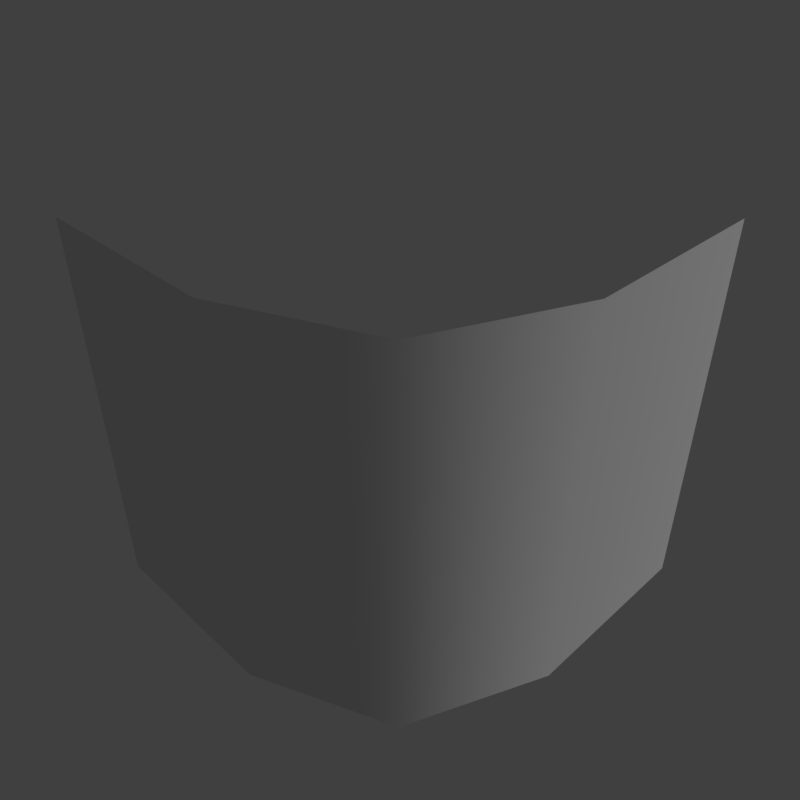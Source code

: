 # Source: wall_corner.blend  (saved by Blender 2.79.0; exported with 4.5.12 LTS)
import bpy
from mathutils import Matrix  # noqa: F401  (used for matrix-valued properties, if any)

bpy.ops.wm.read_factory_settings(use_empty=True)
scene = bpy.context.scene
scene.name = 'Scene'

# ---- collections
col_collection_1 = bpy.data.collections.new('Collection 1'); scene.collection.children.link(col_collection_1)

# ---- materials (node trees are filled in below, after node groups)
mat_ground = bpy.data.materials.new('ground')
mat_ground.alpha_threshold = 0.0
mat_ground.use_transparent_shadow = False
mat_ground.roughness = 0.5

# ---- material node trees

# ---- world
world_world = bpy.data.worlds.new('World'); scene.world = world_world
world_world.color = (0.05088, 0.05088, 0.05088)
world_world.use_sun_shadow = False
world_world.sun_shadow_jitter_overblur = 0.0
world_world.cycles.sampling_method = 'MANUAL'

# ---- cameras
cam_camera = bpy.data.cameras.new('Camera')
cam_camera.clip_end = 100.0
cam_camera.lens = 35.0
cam_camera.sensor_width = 32.0
cam_camera.sensor_height = 18.0
cam_camera.display_size = 2.0
cam_camera.dof.focus_distance = 0.0
cam_camera.dof.aperture_fstop = 128.0
cam_camera.dof.aperture_blades = 6

# ---- lights
light_hemi = bpy.data.lights.new('Hemi', 'SUN')
light_hemi.transmission_factor = 0.0
light_hemi.angle = 0.1993
light_hemi.energy = 1.0
light_hemi.shadow_buffer_clip_start = 0.5
light_hemi.shadow_soft_size = 0.1
light_hemi.shadow_cascade_max_distance = 1000.0

# ---- meshes
me_wallcornermesh = bpy.data.meshes.new('WallCornerMesh')
me_wallcornermesh.from_pydata([(1.0, 1.0, 0.0), (-1.0, -1.0, 0.0), (2.623e-06, -1.0, 0.0), (1.0, 8.345e-07, 0.0), (1.0, 1.0, -2.0), (-1.0, -1.0, -2.0), (2.623e-06, -1.0, -2.0), (1.0, 8.345e-07, -2.0), (0.7, -0.7, 0.0), (0.7, -0.7, -2.0)], [], [(3, 7, 4, 0), (1, 5, 6, 2), (8, 9, 7, 3), (2, 6, 9, 8)])
me_wallcornermesh.polygons.foreach_set('use_smooth', [True] * 4)
_uv = me_wallcornermesh.uv_layers.new(name='UVMap')
_uv.uv.foreach_set('vector', [0.8687, 0.9875, 0.8687, 0.5125, 0.9875, 0.5125, 0.9875, 0.9875, 0.5125, 0.9875, 0.5125, 0.5125, 0.6313, 0.5125, 0.6313, 0.9875, 0.75, 0.9875, 0.75, 0.5125, 0.8687, 0.5125, 0.8687, 0.9875, 0.6313, 0.9875, 0.6313, 0.5125, 0.75, 0.5125, 0.75, 0.9875])
me_wallcornermesh.materials.append(mat_ground)
me_wallcornermesh.use_remesh_preserve_volume = False
me_wallcornermesh.use_remesh_preserve_attributes = False
me_wallcornermesh.use_mirror_vertex_groups = False
me_wallcornermesh.use_paint_bone_selection = False
me_wallcornermesh.use_paint_mask = True
me_wallcornermesh.update()

# ---- objects
ob_camera = bpy.data.objects.new('Camera', cam_camera)
ob_hemi = bpy.data.objects.new('Hemi', light_hemi)
ob_wallcornermesh__col = bpy.data.objects.new('WallCornerMesh -col', me_wallcornermesh)

# ---- transforms, parenting, visibility, modifiers, constraints
ob_camera.location = (2.41, -2.382, 1.41)
ob_camera.rotation_euler = (0.9709, -3.135e-06, 0.7908)
ob_camera.hide_viewport = True
ob_camera.lineart.crease_threshold = 0.0
ob_hemi.location = (0.0, 0.0, 0.0)
ob_hemi.rotation_euler = (-0.588, 0.4478, -0.281)
ob_hemi.hide_viewport = True
ob_hemi.lineart.crease_threshold = 0.0
ob_wallcornermesh__col.location = (0.0, 0.0, 0.0)
ob_wallcornermesh__col.lineart.crease_threshold = 0.0

# ---- collection membership
col_collection_1.objects.link(ob_camera)
col_collection_1.objects.link(ob_hemi)
col_collection_1.objects.link(ob_wallcornermesh__col)

# ---- scene / render settings (as saved in the file)
scene.camera = ob_camera
scene.frame_start = 1; scene.frame_end = 250; scene.frame_set(133)
scene.render.engine = 'BLENDER_EEVEE_NEXT'
scene.render.resolution_x = 256
scene.render.resolution_y = 256
scene.render.resolution_percentage = 50
scene.render.dither_intensity = 0.0
scene.render.film_transparent = True
scene.cycles.use_denoising = False
scene.cycles.samples = 128
scene.cycles.sampling_pattern = 'TABULATED_SOBOL'
scene.cycles.use_adaptive_sampling = False
scene.cycles.use_light_tree = False
scene.cycles.blur_glossy = 0.0
scene.cycles.sample_clamp_indirect = 0.0
scene.view_settings.view_transform = 'Standard'
bpy.context.view_layer.update()
